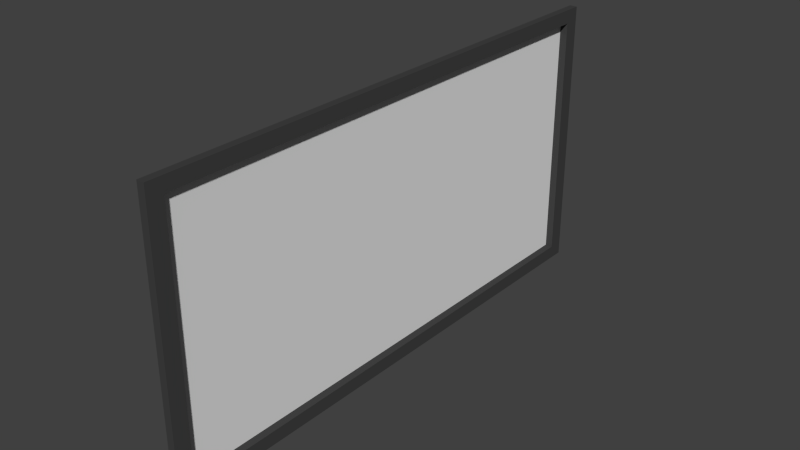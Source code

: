 # Source: whiteboardZonderBerekeningen.blend  (saved by Blender 2.75.0; exported with 4.5.12 LTS)
import bpy
from mathutils import Matrix  # noqa: F401  (used for matrix-valued properties, if any)

bpy.ops.wm.read_factory_settings(use_empty=True)
scene = bpy.context.scene
scene.name = 'Scene'

# ---- collections
col_collection_1 = bpy.data.collections.new('Collection 1'); scene.collection.children.link(col_collection_1)

# ---- materials (node trees are filled in below, after node groups)
mat_material_001 = bpy.data.materials.new('Material.001')
mat_material_001.alpha_threshold = 0.0
mat_material_001.use_transparent_shadow = False
mat_material_001.diffuse_color = (0.05497, 0.05497, 0.05497, 1.0)
mat_material_001.roughness = 0.5

# ---- material node trees

# ---- world
world_world = bpy.data.worlds.new('World'); scene.world = world_world
world_world.color = (0.05088, 0.05088, 0.05088)
world_world.use_sun_shadow = False
world_world.sun_shadow_jitter_overblur = 0.0
world_world.cycles.sampling_method = 'MANUAL'
world_world.cycles.sample_map_resolution = 256

# ---- meshes
me_plane_003 = bpy.data.meshes.new('Plane.003')
me_plane_003.from_pydata([(-1.0, -1.0, 0.0), (1.0, -1.0, 0.0), (-1.0, 1.0, 0.0), (1.0, 1.0, 0.0), (-0.9003, -1.0, 0.0), (-0.9003, 1.0, 0.0), (0.9026, -1.0, 0.0), (0.9026, 1.0, 0.0), (-1.0, -0.942, 0.0), (1.0, -0.942, 0.0), (-0.9003, -0.942, 0.0), (0.9026, -0.942, 0.0), (1.0, 0.9433, 0.0), (-0.9003, 0.9433, 0.0), (0.9026, 0.9433, 0.0), (-1.0, 0.9433, 0.0), (-1.0, -0.942, 0.05502), (-1.0, -1.0, 0.05502), (0.9026, -1.0, 0.05502), (1.0, -1.0, 0.05502), (1.0, 0.9433, 0.05502), (1.0, 1.0, 0.05502), (-0.9003, 1.0, 0.05502), (-1.0, 1.0, 0.05502), (-0.9003, -1.0, 0.05502), (0.9026, 1.0, 0.05502), (-0.9003, 0.9433, 0.05502), (0.9026, 0.9433, 0.05502), (-1.0, 0.9433, 0.05502), (1.0, -0.942, 0.05502), (-0.9003, -0.942, 0.05502), (0.9026, -0.942, 0.05502)], [], [(0, 4, 24, 17), (1, 9, 29, 19), (10, 13, 26, 30), (5, 2, 23, 22), (15, 8, 16, 28), (9, 12, 20, 29), (12, 3, 21, 20), (6, 1, 19, 18), (27, 20, 21, 25), (28, 26, 22, 23), (26, 27, 25, 22), (24, 18, 31, 30), (17, 24, 30, 16), (18, 19, 29, 31), (16, 30, 26, 28), (31, 29, 20, 27), (14, 11, 31, 27), (7, 5, 22, 25), (2, 15, 28, 23), (13, 14, 27, 26), (11, 10, 30, 31), (4, 6, 18, 24), (8, 0, 17, 16), (3, 7, 25, 21)])
me_plane_003.materials.append(mat_material_001)
me_plane_003.use_remesh_preserve_volume = False
me_plane_003.use_remesh_preserve_attributes = False
me_plane_003.use_mirror_vertex_groups = False
me_plane_003.update()
me_plane_002 = bpy.data.meshes.new('Plane.002')
me_plane_002.from_pydata([(-0.9003, -0.942, 0.0), (0.9026, -0.942, 0.0), (-0.9003, 0.9433, 0.0), (0.9026, 0.9433, 0.0)], [], [(0, 1, 3, 2)])
me_plane_002.use_remesh_preserve_volume = False
me_plane_002.use_remesh_preserve_attributes = False
me_plane_002.use_mirror_vertex_groups = False
me_plane_002.update()

# ---- objects
ob_plane_001 = bpy.data.objects.new('Plane.001', me_plane_003)
ob_plane = bpy.data.objects.new('Plane', me_plane_002)

# ---- transforms, parenting, visibility, modifiers, constraints
ob_plane_001.location = (0.0, -0.1508, 2.029)
ob_plane_001.rotation_euler = (0.0, 1.571, 0.0)
ob_plane_001.scale = (1.0, 1.941, 1.0)
ob_plane_001.lineart.crease_threshold = 0.0
ob_plane.location = (0.0, -0.1508, 2.029)
ob_plane.rotation_euler = (0.0, 1.571, 0.0)
ob_plane.scale = (1.0, 1.941, 1.0)
ob_plane.lineart.crease_threshold = 0.0

# ---- collection membership
col_collection_1.objects.link(ob_plane_001)
col_collection_1.objects.link(ob_plane)

# ---- scene / render settings (as saved in the file)
scene.frame_start = 1; scene.frame_end = 250; scene.frame_set(1)
scene.render.engine = 'BLENDER_EEVEE_NEXT'
scene.render.resolution_percentage = 50
scene.render.dither_intensity = 0.0
scene.cycles.use_denoising = False
scene.cycles.samples = 10
scene.cycles.sampling_pattern = 'TABULATED_SOBOL'
scene.cycles.light_sampling_threshold = 0.0
scene.cycles.use_adaptive_sampling = False
scene.cycles.use_light_tree = False
scene.cycles.blur_glossy = 0.0
scene.cycles.pixel_filter_type = 'GAUSSIAN'
scene.cycles.sample_clamp_indirect = 0.0
scene.view_settings.view_transform = 'Standard'
bpy.context.view_layer.update()

# ---- added for rendering (the .blend has no active camera and no usable light): camera, sun
cam_auto = bpy.data.cameras.new('AutoCamera')
cam_auto.lens = 50.0
cam_auto.sensor_width = 36.0
cam_auto.clip_end = 1000.0
ob_auto_camera = bpy.data.objects.new('AutoCamera', cam_auto)
scene.collection.objects.link(ob_auto_camera)
ob_auto_camera.location = (4.06769, -4.99906, 5.26117)
ob_auto_camera.rotation_euler = (1.09748, -7.21219e-08, 0.694738)
scene.camera = ob_auto_camera
light_auto_sun = bpy.data.lights.new('AutoSun', 'SUN')
light_auto_sun.energy = 3.0
light_auto_sun.angle = 0.0523599
ob_auto_sun = bpy.data.objects.new('AutoSun', light_auto_sun)
scene.collection.objects.link(ob_auto_sun)
ob_auto_sun.rotation_euler = (0.872665, 0.174533, 0.523599)
bpy.context.view_layer.update()
